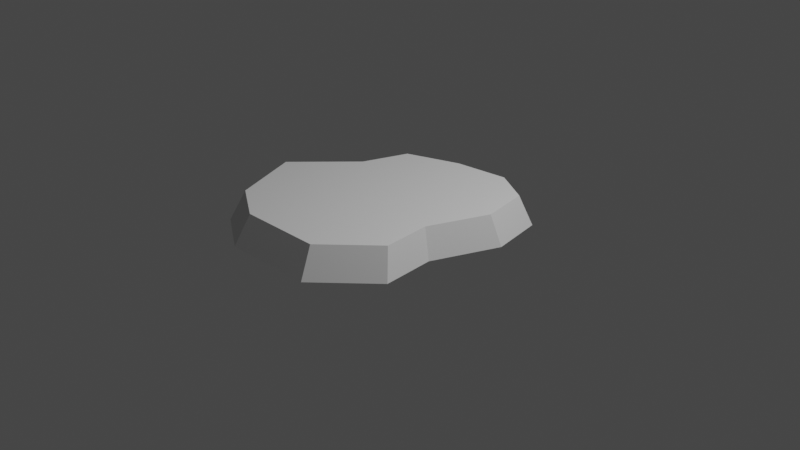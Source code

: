 # Source: rokflat.blend  (saved by Blender 3.1.7; exported with 4.5.12 LTS)
import bpy
from mathutils import Matrix  # noqa: F401  (used for matrix-valued properties, if any)

bpy.ops.wm.read_factory_settings(use_empty=True)
scene = bpy.context.scene
scene.name = 'Scene'

# ---- collections
col_collection = bpy.data.collections.new('Collection'); scene.collection.children.link(col_collection)

# ---- world
world_world = bpy.data.worlds.new('World'); scene.world = world_world
world_world.use_nodes = True; world_world.node_tree.nodes.clear()
_N = world_world.node_tree.nodes; _L = world_world.node_tree.links
n0 = _N.new('ShaderNodeOutputWorld'); n0.name = 'World Output'; n0.location = (300, 300)
n1 = _N.new('ShaderNodeBackground'); n1.name = 'Background'; n1.location = (10, 300)
n1.inputs[0].default_value = (0.05088, 0.05088, 0.05088, 1.0)
_L.new(n1.outputs[0], n0.inputs[0])
n0.is_active_output = True
world_world.color = (0.05088, 0.05088, 0.05088)
world_world.use_sun_shadow = False
world_world.sun_shadow_jitter_overblur = 0.0

# ---- cameras
cam_camera = bpy.data.cameras.new('Camera')
cam_camera.clip_end = 100.0
cam_camera.ortho_scale = 7.314

# ---- lights
light_light = bpy.data.lights.new('Light', 'POINT')
light_light.transmission_factor = 0.0
light_light.energy = 1000.0
light_light.shadow_soft_size = 0.1
light_light.shadow_maximum_resolution = 0.006
light_light.use_absolute_resolution = True

# ---- meshes
me_plane = bpy.data.meshes.new('Plane')
me_plane.from_pydata([(-1.163, -1.251, 0.0), (0.9035, -0.9962, 0.0), (-0.6886, 0.7949, 0.0), (1.019, 0.8709, 0.0), (-0.8755, 0.2457, 0.0), (-1.492, -0.421, 0.0), (0.8529, -0.421, 0.0), (1.125, 0.2913, 0.0), (-0.6457, -1.57, 0.0), (-0.06077, 1.03, 0.0), (0.0, -0.421, 0.0), (0.0, 0.2457, 0.0), (0.3423, -1.546, 0.0), (0.5774, 1.115, 0.0), (0.5, -0.421, 0.0), (0.5, 0.2457, 0.0), (-1.33, -0.3913, 0.3253), (-1.036, -1.134, 0.3253), (0.3123, -1.399, 0.3253), (0.8148, -0.9063, 0.3253), (1.013, 0.2463, 0.3253), (0.9182, 0.7652, 0.3253), (-0.04855, 0.9081, 0.3253), (-0.6106, 0.6972, 0.3253), (-0.778, 0.2055, 0.3253), (0.7694, -0.3913, 0.3253), (0.005856, -0.3913, 0.3253), (0.005856, 0.2055, 0.3253), (-0.5722, -1.42, 0.3253), (0.5228, 0.9836, 0.3253), (0.4535, -0.3913, 0.3253), (0.4535, 0.2055, 0.3253)], [], [(15, 13, 3, 7), (12, 14, 6, 1), (14, 15, 7, 6), (5, 4, 11, 10), (0, 5, 10, 8), (4, 2, 9, 11), (10, 11, 15, 14), (8, 10, 14, 12), (11, 9, 13, 15), (31, 20, 21, 29), (18, 19, 25, 30), (30, 25, 20, 31), (16, 26, 27, 24), (17, 28, 26, 16), (24, 27, 22, 23), (26, 30, 31, 27), (28, 18, 30, 26), (27, 31, 29, 22), (7, 3, 21, 20), (1, 6, 25, 19), (9, 2, 23, 22), (0, 8, 28, 17), (8, 12, 18, 28), (5, 0, 17, 16), (6, 7, 20, 25), (2, 4, 24, 23), (13, 9, 22, 29), (3, 13, 29, 21), (12, 1, 19, 18), (4, 5, 16, 24)])
_uv = me_plane.uv_layers.new(name='UVMap')
_uv.uv.foreach_set('vector', [0.75, 0.6229, 0.75, 1.0, 1.0, 1.0, 1.0, 0.6229, 0.75, 0.0, 0.75, 0.2895, 1.0, 0.2895, 1.0, 0.0, 0.75, 0.2895, 0.75, 0.6229, 1.0, 0.6229, 1.0, 0.2895, 0.0, 0.2895, 0.0, 0.6229, 0.5, 0.6229, 0.5, 0.2895, 0.0, 0.0, 0.0, 0.2895, 0.5, 0.2895, 0.5, 0.0, 0.0, 0.6229, 0.0, 1.0, 0.5, 1.0, 0.5, 0.6229, 0.5, 0.2895, 0.5, 0.6229, 0.75, 0.6229, 0.75, 0.2895, 0.5, 0.0, 0.5, 0.2895, 0.75, 0.2895, 0.75, 0.0, 0.5, 0.6229, 0.5, 1.0, 0.75, 1.0, 0.75, 0.6229, 0.75, 0.6229, 1.0, 0.6229, 1.0, 1.0, 0.75, 1.0, 0.75, 0.0, 1.0, 0.0, 1.0, 0.2895, 0.75, 0.2895, 0.75, 0.2895, 1.0, 0.2895, 1.0, 0.6229, 0.75, 0.6229, 0.0, 0.2895, 0.5, 0.2895, 0.5, 0.6229, 0.0, 0.6229, 0.0, 0.0, 0.5, 0.0, 0.5, 0.2895, 0.0, 0.2895, 0.0, 0.6229, 0.5, 0.6229, 0.5, 1.0, 0.0, 1.0, 0.5, 0.2895, 0.75, 0.2895, 0.75, 0.6229, 0.5, 0.6229, 0.5, 0.0, 0.75, 0.0, 0.75, 0.2895, 0.5, 0.2895, 0.5, 0.6229, 0.75, 0.6229, 0.75, 1.0, 0.5, 1.0, 1.0, 0.6229, 1.0, 1.0, 1.0, 1.0, 1.0, 0.6229, 1.0, 0.0, 1.0, 0.2895, 1.0, 0.2895, 1.0, 0.0, 0.5, 1.0, 0.0, 1.0, 0.0, 1.0, 0.5, 1.0, 0.0, 0.0, 0.5, 0.0, 0.5, 0.0, 0.0, 0.0, 0.5, 0.0, 0.75, 0.0, 0.75, 0.0, 0.5, 0.0, 0.0, 0.2895, 0.0, 0.0, 0.0, 0.0, 0.0, 0.2895, 1.0, 0.2895, 1.0, 0.6229, 1.0, 0.6229, 1.0, 0.2895, 0.0, 1.0, 0.0, 0.6229, 0.0, 0.6229, 0.0, 1.0, 0.75, 1.0, 0.5, 1.0, 0.5, 1.0, 0.75, 1.0, 1.0, 1.0, 0.75, 1.0, 0.75, 1.0, 1.0, 1.0, 0.75, 0.0, 1.0, 0.0, 1.0, 0.0, 0.75, 0.0, 0.0, 0.6229, 0.0, 0.2895, 0.0, 0.2895, 0.0, 0.6229])
me_plane.use_remesh_fix_poles = True
me_plane.use_remesh_preserve_attributes = False
me_plane.update()

# ---- objects
ob_light = bpy.data.objects.new('Light', light_light)
ob_camera = bpy.data.objects.new('Camera', cam_camera)
ob_plane = bpy.data.objects.new('Plane', me_plane)

# ---- transforms, parenting, visibility, modifiers, constraints
ob_light.location = (4.076, 1.005, 5.904)
ob_light.rotation_euler = (0.6503, 0.05522, 1.866)
ob_light.lock_rotations_4d = False
ob_light.empty_display_type = 'ARROWS'
ob_light.color = (0.0, 0.0, 0.0, 0.0)
ob_light.lineart.crease_threshold = 0.0
ob_camera.location = (7.359, -6.926, 4.958)
ob_camera.rotation_euler = (1.109, 0.0, 0.8149)
ob_camera.lock_rotations_4d = False
ob_camera.empty_display_type = 'ARROWS'
ob_camera.color = (0.0, 0.0, 0.0, 0.0)
ob_camera.display_type = 'WIRE'
ob_camera.lineart.crease_threshold = 0.0
ob_plane.location = (0.0, 0.0, 0.0)

# ---- collection membership
col_collection.objects.link(ob_light)
col_collection.objects.link(ob_camera)
col_collection.objects.link(ob_plane)

# ---- scene / render settings (as saved in the file)
scene.camera = ob_camera
scene.frame_start = 1; scene.frame_end = 250; scene.frame_set(1)
scene.render.engine = 'BLENDER_EEVEE_NEXT'
scene.cycles.sampling_pattern = 'TABULATED_SOBOL'
scene.cycles.use_light_tree = False
scene.view_settings.view_transform = 'Filmic'
bpy.context.view_layer.update()
